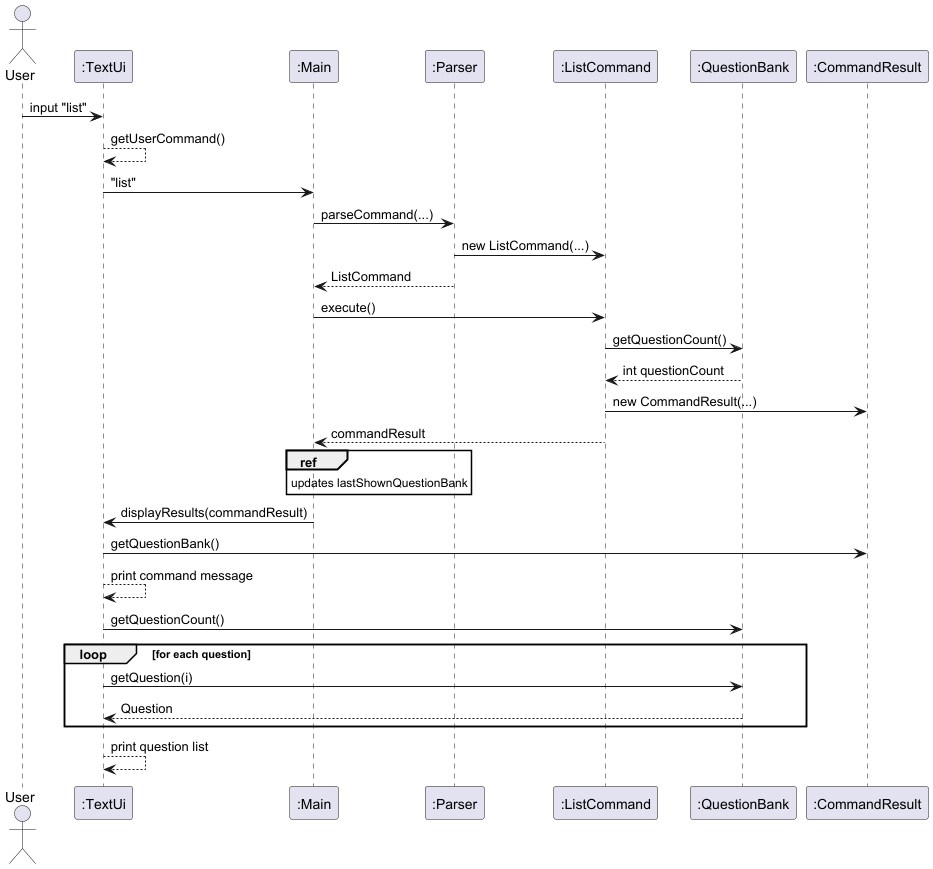

The diagram above was rendered by PlantUML. Its source (embedded in the PNG):
@startuml
actor User
participant ":TextUi" as UI
participant ":Main" as Main
participant ":Parser" as Parser
participant ":ListCommand" as ListCmd
participant ":QuestionBank" as QB
participant ":CommandResult" as Result

User -> UI : input "list"
UI --> UI : getUserCommand()
UI -> Main : "list"

Main -> Parser : parseCommand(...)
Parser -> ListCmd : new ListCommand(...)

Parser --> Main : ListCommand

Main -> ListCmd : execute()
ListCmd -> QB : getQuestionCount()
QB --> ListCmd : int questionCount

ListCmd -> Result : new CommandResult(...)
ListCmd --> Main : commandResult

ref over Main
updates lastShownQuestionBank
end ref

Main -> UI : displayResults(commandResult)
UI -> Result : getQuestionBank()
UI --> UI: print command message
UI -> QB : getQuestionCount()
loop for each question
    UI -> QB : getQuestion(i)
    QB --> UI : Question
end
UI --> UI : print question list
@enduml